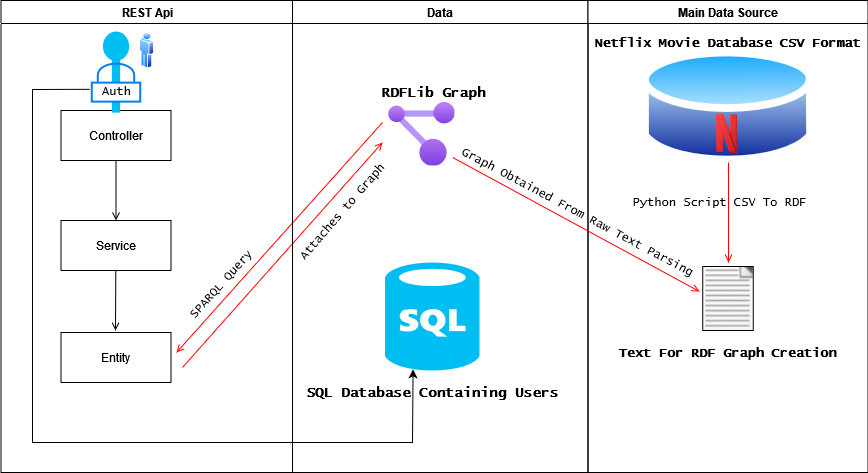

The diagram above was exported from draw.io. Its source (the exported page's mxGraphModel, read from the mxfile embedded in the PNG):
<mxGraphModel dx="1185" dy="650" grid="1" gridSize="10" guides="1" tooltips="1" connect="1" arrows="1" fold="1" page="1" pageScale="1" pageWidth="1169" pageHeight="826" background="none" math="0" shadow="0">
  <root>
    <mxCell id="0" />
    <mxCell id="1" parent="0" />
    <mxCell id="2" value="REST Api" style="swimlane;whiteSpace=wrap" parent="1" vertex="1">
      <mxGeometry x="148.5" y="128" width="291.5" height="472" as="geometry" />
    </mxCell>
    <mxCell id="7" value="Controller" style="" parent="2" vertex="1">
      <mxGeometry x="60" y="110" width="110" height="50" as="geometry" />
    </mxCell>
    <mxCell id="8" value="Service" style="" parent="2" vertex="1">
      <mxGeometry x="60" y="220" width="110" height="50" as="geometry" />
    </mxCell>
    <mxCell id="9" value="" style="endArrow=open;strokeColor=#000000;endFill=1;rounded=0" parent="2" source="7" target="8" edge="1">
      <mxGeometry relative="1" as="geometry" />
    </mxCell>
    <mxCell id="wCzYImKxwAvZ3VLQTkTj-45" value="" style="endArrow=open;strokeColor=#FF0000;endFill=1;rounded=0;" parent="2" edge="1">
      <mxGeometry relative="1" as="geometry">
        <mxPoint x="381.5" y="122" as="sourcePoint" />
        <mxPoint x="175.5" y="352" as="targetPoint" />
      </mxGeometry>
    </mxCell>
    <mxCell id="wCzYImKxwAvZ3VLQTkTj-69" value="" style="verticalLabelPosition=bottom;html=1;verticalAlign=top;align=center;strokeColor=none;fillColor=#00BEF2;shape=mxgraph.azure.service_endpoint;fontFamily=Lucida Console;fontColor=#000000;rotation=90;" parent="2" vertex="1">
      <mxGeometry x="74.45" y="57.55" width="81.12" height="28" as="geometry" />
    </mxCell>
    <mxCell id="wCzYImKxwAvZ3VLQTkTj-63" value="" style="aspect=fixed;perimeter=ellipsePerimeter;html=1;align=center;shadow=0;dashed=0;spacingTop=3;image;image=img/lib/active_directory/user.svg;fontFamily=Times New Roman;" parent="2" vertex="1">
      <mxGeometry x="138.35" y="30" width="14.8" height="40" as="geometry" />
    </mxCell>
    <mxCell id="oSzr88ku5cTypAXQFp8Y-56" value="SPARQL Query" style="text;html=1;align=center;verticalAlign=middle;resizable=0;points=[];autosize=1;strokeColor=none;fillColor=none;rotation=-48;fontFamily=Lucida Console;" vertex="1" parent="2">
      <mxGeometry x="170" y="275" width="100" height="20" as="geometry" />
    </mxCell>
    <mxCell id="oSzr88ku5cTypAXQFp8Y-57" value="Entity" style="" vertex="1" parent="2">
      <mxGeometry x="60" y="332" width="110" height="50" as="geometry" />
    </mxCell>
    <mxCell id="oSzr88ku5cTypAXQFp8Y-58" value="" style="endArrow=open;strokeColor=#000000;endFill=1;rounded=0" edge="1" parent="2">
      <mxGeometry relative="1" as="geometry">
        <mxPoint x="114.8" y="270" as="sourcePoint" />
        <mxPoint x="114.5" y="330" as="targetPoint" />
      </mxGeometry>
    </mxCell>
    <mxCell id="oSzr88ku5cTypAXQFp8Y-63" value="" style="html=1;verticalLabelPosition=bottom;align=center;labelBackgroundColor=#ffffff;verticalAlign=top;strokeWidth=2;strokeColor=#0080F0;shadow=0;dashed=0;shape=mxgraph.ios7.icons.locked;fontFamily=Lucida Console;fontSize=13;" vertex="1" parent="2">
      <mxGeometry x="90.76" y="63.12" width="48.49" height="38" as="geometry" />
    </mxCell>
    <mxCell id="oSzr88ku5cTypAXQFp8Y-64" value="Auth" style="text;html=1;align=center;verticalAlign=middle;resizable=0;points=[];autosize=1;strokeColor=none;fillColor=none;rotation=0;fontFamily=Lucida Console;" vertex="1" parent="2">
      <mxGeometry x="95.01" y="81.12" width="40" height="20" as="geometry" />
    </mxCell>
    <mxCell id="oSzr88ku5cTypAXQFp8Y-59" value="" style="endArrow=open;strokeColor=#FF0000;endFill=1;rounded=0;" edge="1" parent="2">
      <mxGeometry relative="1" as="geometry">
        <mxPoint x="181.5" y="367" as="sourcePoint" />
        <mxPoint x="381.5" y="142" as="targetPoint" />
      </mxGeometry>
    </mxCell>
    <mxCell id="3" value="Data" style="swimlane;whiteSpace=wrap" parent="1" vertex="1">
      <mxGeometry x="440" y="128" width="295.5" height="472" as="geometry" />
    </mxCell>
    <mxCell id="oSzr88ku5cTypAXQFp8Y-47" value="" style="aspect=fixed;html=1;points=[];align=center;image;fontSize=12;image=img/lib/azure2/management_governance/Resource_Graph_Explorer.svg;fontFamily=Lucida Console;" vertex="1" parent="3">
      <mxGeometry x="95.5" y="101.5" width="67" height="64" as="geometry" />
    </mxCell>
    <mxCell id="oSzr88ku5cTypAXQFp8Y-49" value="Graph Obtained From Raw Text Parsing" style="text;html=1;align=center;verticalAlign=middle;resizable=0;points=[];autosize=1;strokeColor=none;fillColor=none;rotation=28;fontFamily=Lucida Console;" vertex="1" parent="3">
      <mxGeometry x="145" y="202" width="280" height="20" as="geometry" />
    </mxCell>
    <mxCell id="oSzr88ku5cTypAXQFp8Y-50" value="RDFLib Graph" style="text;html=1;align=center;verticalAlign=middle;resizable=0;points=[];autosize=1;strokeColor=none;fillColor=none;rotation=0;fontFamily=Lucida Console;fontStyle=1;fontSize=14;" vertex="1" parent="3">
      <mxGeometry x="80.5" y="81.5" width="120" height="20" as="geometry" />
    </mxCell>
    <mxCell id="oSzr88ku5cTypAXQFp8Y-54" value="" style="verticalLabelPosition=bottom;html=1;verticalAlign=top;align=center;strokeColor=none;fillColor=#00BEF2;shape=mxgraph.azure.sql_database;fontFamily=Lucida Console;fontSize=13;" vertex="1" parent="3">
      <mxGeometry x="92.5" y="262" width="94.5" height="108" as="geometry" />
    </mxCell>
    <mxCell id="oSzr88ku5cTypAXQFp8Y-55" value="SQL Database Containing Users" style="text;html=1;align=center;verticalAlign=middle;resizable=0;points=[];autosize=1;strokeColor=none;fillColor=none;rotation=0;fontFamily=Lucida Console;fontStyle=1;fontSize=14;" vertex="1" parent="3">
      <mxGeometry x="4.75" y="382" width="270" height="20" as="geometry" />
    </mxCell>
    <mxCell id="oSzr88ku5cTypAXQFp8Y-62" value="Attaches to Graph" style="text;html=1;align=center;verticalAlign=middle;resizable=0;points=[];autosize=1;strokeColor=none;fillColor=none;rotation=-49;fontFamily=Lucida Console;" vertex="1" parent="3">
      <mxGeometry x="-20" y="202" width="140" height="20" as="geometry" />
    </mxCell>
    <mxCell id="4" value="Main Data Source" style="swimlane;whiteSpace=wrap;startSize=23;" parent="1" vertex="1">
      <mxGeometry x="735.5" y="128" width="280" height="472" as="geometry" />
    </mxCell>
    <mxCell id="wCzYImKxwAvZ3VLQTkTj-49" value="" style="aspect=fixed;perimeter=ellipsePerimeter;html=1;align=center;shadow=0;dashed=0;spacingTop=3;image;image=img/lib/active_directory/database.svg;" parent="4" vertex="1">
      <mxGeometry x="53.51" y="42" width="172.98" height="128" as="geometry" />
    </mxCell>
    <mxCell id="wCzYImKxwAvZ3VLQTkTj-66" value="" style="shape=image;html=1;verticalAlign=top;verticalLabelPosition=bottom;labelBackgroundColor=#ffffff;imageAspect=0;aspect=fixed;image=https://cdn3.iconfinder.com/data/icons/3d-applications/128/app_icons_media___netflix_logo_website_movie_series_multimedia_streaming_stream.png;fontFamily=Lucida Console;fontColor=#000000;" parent="4" vertex="1">
      <mxGeometry x="118.5" y="112" width="43" height="43" as="geometry" />
    </mxCell>
    <mxCell id="wCzYImKxwAvZ3VLQTkTj-51" value="&lt;font style=&quot;font-size: 13px;&quot; face=&quot;Lucida Console&quot;&gt;Netflix Movie Database CSV Format&lt;br style=&quot;font-size: 13px;&quot;&gt;&lt;/font&gt;" style="text;html=1;align=center;verticalAlign=middle;resizable=0;points=[];autosize=1;strokeColor=none;fillColor=none;fontStyle=1;fontSize=13;" parent="4" vertex="1">
      <mxGeometry x="-0.9500000000000561" y="32" width="280" height="20" as="geometry" />
    </mxCell>
    <mxCell id="oSzr88ku5cTypAXQFp8Y-41" value="&lt;font face=&quot;Lucida Console&quot;&gt;Python Script CSV To RDF &lt;/font&gt;" style="text;html=1;align=center;verticalAlign=middle;resizable=0;points=[];autosize=1;strokeColor=none;fillColor=none;rotation=0;" vertex="1" parent="4">
      <mxGeometry x="36.48999999999995" y="192" width="190" height="20" as="geometry" />
    </mxCell>
    <mxCell id="oSzr88ku5cTypAXQFp8Y-45" value="" style="shape=image;verticalLabelPosition=bottom;labelBackgroundColor=#ffffff;verticalAlign=top;aspect=fixed;imageAspect=0;image=data:image/png,(base64 omitted: 968 chars);imageBorder=default;" vertex="1" parent="4">
      <mxGeometry x="114.74" y="266" width="50.52" height="64" as="geometry" />
    </mxCell>
    <mxCell id="oSzr88ku5cTypAXQFp8Y-46" value="&lt;font style=&quot;font-size: 13px&quot; face=&quot;Lucida Console&quot;&gt;Text For RDF Graph Creation&lt;/font&gt;" style="text;html=1;align=center;verticalAlign=middle;resizable=0;points=[];autosize=1;strokeColor=none;fillColor=none;rotation=0;fontSize=13;fontStyle=1" vertex="1" parent="4">
      <mxGeometry x="24.049999999999997" y="342" width="230" height="20" as="geometry" />
    </mxCell>
    <mxCell id="20" value="" style="endArrow=open;strokeColor=#FF0000;endFill=1;rounded=0;" parent="1" edge="1">
      <mxGeometry relative="1" as="geometry">
        <mxPoint x="876" y="390" as="targetPoint" />
        <mxPoint x="876" y="290" as="sourcePoint" />
      </mxGeometry>
    </mxCell>
    <mxCell id="oSzr88ku5cTypAXQFp8Y-48" value="" style="endArrow=open;strokeColor=#FF0000;endFill=1;rounded=0;entryX=-0.064;entryY=0.391;entryDx=0;entryDy=0;entryPerimeter=0;exitX=0.014;exitY=1.002;exitDx=0;exitDy=0;exitPerimeter=0;" edge="1" parent="1" source="oSzr88ku5cTypAXQFp8Y-49" target="oSzr88ku5cTypAXQFp8Y-45">
      <mxGeometry relative="1" as="geometry">
        <mxPoint x="610" y="290" as="sourcePoint" />
        <mxPoint x="560" y="375.5" as="targetPoint" />
      </mxGeometry>
    </mxCell>
    <mxCell id="oSzr88ku5cTypAXQFp8Y-77" value="" style="endArrow=classic;html=1;rounded=0;fontFamily=Lucida Console;fontSize=13;exitX=-0.038;exitY=0.676;exitDx=0;exitDy=0;exitPerimeter=0;entryX=0.297;entryY=0.989;entryDx=0;entryDy=0;entryPerimeter=0;" edge="1" parent="1" source="oSzr88ku5cTypAXQFp8Y-63" target="oSzr88ku5cTypAXQFp8Y-54">
      <mxGeometry width="50" height="50" relative="1" as="geometry">
        <mxPoint x="180" y="200" as="sourcePoint" />
        <mxPoint x="610" y="570" as="targetPoint" />
        <Array as="points">
          <mxPoint x="180" y="217" />
          <mxPoint x="180" y="570" />
          <mxPoint x="560" y="570" />
        </Array>
      </mxGeometry>
    </mxCell>
  </root>
</mxGraphModel>